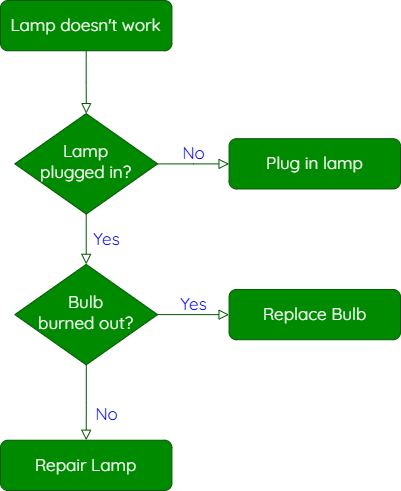

The diagram above was exported from draw.io. Its source (the exported page's mxGraphModel, read from the mxfile embedded in the PNG):
<mxGraphModel dx="1426" dy="781" grid="1" gridSize="10" guides="1" tooltips="1" connect="1" arrows="1" fold="1" page="1" pageScale="1" pageWidth="827" pageHeight="1169" math="0" shadow="0">
  <root>
    <mxCell id="WIyWlLk6GJQsqaUBKTNV-0" />
    <mxCell id="WIyWlLk6GJQsqaUBKTNV-1" parent="WIyWlLk6GJQsqaUBKTNV-0" />
    <mxCell id="WIyWlLk6GJQsqaUBKTNV-2" value="" style="rounded=0;html=1;jettySize=auto;orthogonalLoop=1;fontSize=17;endArrow=block;endFill=0;endSize=8;strokeWidth=1;shadow=0;labelBackgroundColor=none;edgeStyle=orthogonalEdgeStyle;fillColor=#008a00;strokeColor=#005700;fontFamily=Quicksand;fontSource=https%3A%2F%2Ffonts.googleapis.com%2Fcss%3Ffamily%3DQuicksand;fontColor=#050505;fontStyle=0" parent="WIyWlLk6GJQsqaUBKTNV-1" source="WIyWlLk6GJQsqaUBKTNV-3" target="WIyWlLk6GJQsqaUBKTNV-6" edge="1">
      <mxGeometry relative="1" as="geometry" />
    </mxCell>
    <mxCell id="WIyWlLk6GJQsqaUBKTNV-3" value="Lamp doesn't work" style="rounded=1;whiteSpace=wrap;html=1;fontSize=17;glass=0;strokeWidth=1;shadow=0;fillColor=#008a00;fontColor=#FFFFFF;strokeColor=#005700;fontFamily=Quicksand;fontSource=https%3A%2F%2Ffonts.googleapis.com%2Fcss%3Ffamily%3DQuicksand;fontStyle=0" parent="WIyWlLk6GJQsqaUBKTNV-1" vertex="1">
      <mxGeometry x="160" y="80" width="171.42857142857142" height="50.25641025641024" as="geometry" />
    </mxCell>
    <mxCell id="WIyWlLk6GJQsqaUBKTNV-4" value="&lt;span&gt;&lt;font color=&quot;#0000ff&quot;&gt;Yes&lt;/font&gt;&lt;/span&gt;" style="rounded=0;html=1;jettySize=auto;orthogonalLoop=1;fontSize=17;endArrow=block;endFill=0;endSize=8;strokeWidth=1;shadow=0;labelBackgroundColor=none;edgeStyle=orthogonalEdgeStyle;fillColor=#008a00;strokeColor=#005700;fontFamily=Quicksand;fontSource=https%3A%2F%2Ffonts.googleapis.com%2Fcss%3Ffamily%3DQuicksand;fontColor=#050505;fontStyle=0" parent="WIyWlLk6GJQsqaUBKTNV-1" source="WIyWlLk6GJQsqaUBKTNV-6" target="WIyWlLk6GJQsqaUBKTNV-10" edge="1">
      <mxGeometry y="20" relative="1" as="geometry">
        <mxPoint as="offset" />
      </mxGeometry>
    </mxCell>
    <mxCell id="WIyWlLk6GJQsqaUBKTNV-5" value="&lt;font color=&quot;#0000ff&quot;&gt;&lt;span&gt;No&lt;/span&gt;&lt;/font&gt;" style="edgeStyle=orthogonalEdgeStyle;rounded=0;html=1;jettySize=auto;orthogonalLoop=1;fontSize=17;endArrow=block;endFill=0;endSize=8;strokeWidth=1;shadow=0;labelBackgroundColor=none;fillColor=#008a00;strokeColor=#005700;fontFamily=Quicksand;fontSource=https%3A%2F%2Ffonts.googleapis.com%2Fcss%3Ffamily%3DQuicksand;fontColor=#050505;fontStyle=0" parent="WIyWlLk6GJQsqaUBKTNV-1" source="WIyWlLk6GJQsqaUBKTNV-6" target="WIyWlLk6GJQsqaUBKTNV-7" edge="1">
      <mxGeometry y="10" relative="1" as="geometry">
        <mxPoint as="offset" />
      </mxGeometry>
    </mxCell>
    <mxCell id="WIyWlLk6GJQsqaUBKTNV-6" value="Lamp&lt;br style=&quot;font-size: 17px;&quot;&gt;plugged in?" style="rhombus;whiteSpace=wrap;html=1;shadow=0;fontFamily=Quicksand;fontSize=17;align=center;strokeWidth=1;spacing=6;spacingTop=-4;fillColor=#008a00;fontColor=#FFFFFF;strokeColor=#005700;fontSource=https%3A%2F%2Ffonts.googleapis.com%2Fcss%3Ffamily%3DQuicksand;fontStyle=0" parent="WIyWlLk6GJQsqaUBKTNV-1" vertex="1">
      <mxGeometry x="174.28571428571428" y="193.07692307692307" width="142.85714285714286" height="100.51282051282048" as="geometry" />
    </mxCell>
    <mxCell id="WIyWlLk6GJQsqaUBKTNV-7" value="Plug in lamp" style="rounded=1;whiteSpace=wrap;html=1;fontSize=17;glass=0;strokeWidth=1;shadow=0;fillColor=#008a00;fontColor=#FFFFFF;strokeColor=#005700;fontFamily=Quicksand;fontSource=https%3A%2F%2Ffonts.googleapis.com%2Fcss%3Ffamily%3DQuicksand;fontStyle=0" parent="WIyWlLk6GJQsqaUBKTNV-1" vertex="1">
      <mxGeometry x="388.57142857142856" y="218.20512820512818" width="171.42857142857142" height="50.25641025641024" as="geometry" />
    </mxCell>
    <mxCell id="WIyWlLk6GJQsqaUBKTNV-8" value="&lt;font color=&quot;#0000ff&quot;&gt;&lt;span&gt;No&lt;/span&gt;&lt;/font&gt;" style="rounded=0;html=1;jettySize=auto;orthogonalLoop=1;fontSize=17;endArrow=block;endFill=0;endSize=8;strokeWidth=1;shadow=0;labelBackgroundColor=none;edgeStyle=orthogonalEdgeStyle;fillColor=#008a00;strokeColor=#005700;fontFamily=Quicksand;fontSource=https%3A%2F%2Ffonts.googleapis.com%2Fcss%3Ffamily%3DQuicksand;fontColor=#050505;fontStyle=0" parent="WIyWlLk6GJQsqaUBKTNV-1" source="WIyWlLk6GJQsqaUBKTNV-10" target="WIyWlLk6GJQsqaUBKTNV-11" edge="1">
      <mxGeometry x="0.3333" y="20" relative="1" as="geometry">
        <mxPoint as="offset" />
      </mxGeometry>
    </mxCell>
    <mxCell id="WIyWlLk6GJQsqaUBKTNV-9" value="&lt;font color=&quot;#0000ff&quot;&gt;&lt;span&gt;Yes&lt;/span&gt;&lt;/font&gt;" style="edgeStyle=orthogonalEdgeStyle;rounded=0;html=1;jettySize=auto;orthogonalLoop=1;fontSize=17;endArrow=block;endFill=0;endSize=8;strokeWidth=1;shadow=0;labelBackgroundColor=none;fillColor=#008a00;strokeColor=#005700;fontFamily=Quicksand;fontSource=https%3A%2F%2Ffonts.googleapis.com%2Fcss%3Ffamily%3DQuicksand;fontColor=#050505;fontStyle=0" parent="WIyWlLk6GJQsqaUBKTNV-1" source="WIyWlLk6GJQsqaUBKTNV-10" target="WIyWlLk6GJQsqaUBKTNV-12" edge="1">
      <mxGeometry y="10" relative="1" as="geometry">
        <mxPoint as="offset" />
      </mxGeometry>
    </mxCell>
    <mxCell id="WIyWlLk6GJQsqaUBKTNV-10" value="Bulb&lt;br style=&quot;font-size: 17px;&quot;&gt;burned out?" style="rhombus;whiteSpace=wrap;html=1;shadow=0;fontFamily=Quicksand;fontSize=17;align=center;strokeWidth=1;spacing=6;spacingTop=-4;fillColor=#008a00;fontColor=#FFFFFF;strokeColor=#005700;fontSource=https%3A%2F%2Ffonts.googleapis.com%2Fcss%3Ffamily%3DQuicksand;fontStyle=0" parent="WIyWlLk6GJQsqaUBKTNV-1" vertex="1">
      <mxGeometry x="174.28571428571428" y="343.8461538461538" width="142.85714285714286" height="100.51282051282048" as="geometry" />
    </mxCell>
    <mxCell id="WIyWlLk6GJQsqaUBKTNV-11" value="Repair Lamp" style="rounded=1;whiteSpace=wrap;html=1;fontSize=17;glass=0;strokeWidth=1;shadow=0;fillColor=#008a00;fontColor=#FFFFFF;strokeColor=#005700;fontFamily=Quicksand;fontSource=https%3A%2F%2Ffonts.googleapis.com%2Fcss%3Ffamily%3DQuicksand;fontStyle=0" parent="WIyWlLk6GJQsqaUBKTNV-1" vertex="1">
      <mxGeometry x="160" y="519.7435897435896" width="171.42857142857142" height="50.25641025641024" as="geometry" />
    </mxCell>
    <mxCell id="WIyWlLk6GJQsqaUBKTNV-12" value="Replace Bulb" style="rounded=1;whiteSpace=wrap;html=1;fontSize=17;glass=0;strokeWidth=1;shadow=0;fillColor=#008a00;fontColor=#FFFFFF;strokeColor=#005700;fontFamily=Quicksand;fontSource=https%3A%2F%2Ffonts.googleapis.com%2Fcss%3Ffamily%3DQuicksand;fontStyle=0" parent="WIyWlLk6GJQsqaUBKTNV-1" vertex="1">
      <mxGeometry x="388.57142857142856" y="368.9743589743589" width="171.42857142857142" height="50.25641025641024" as="geometry" />
    </mxCell>
  </root>
</mxGraphModel>